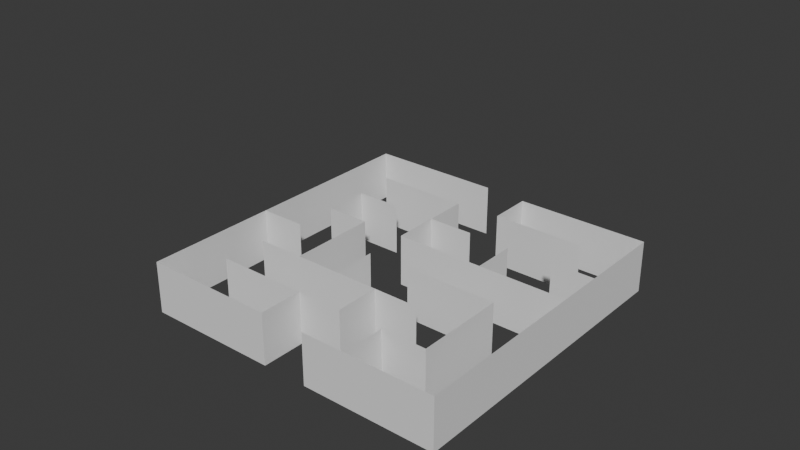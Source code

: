 # Source: idk.blend  (saved by Blender 4.4.32; exported with 4.5.12 LTS)
import bpy
from mathutils import Matrix  # noqa: F401  (used for matrix-valued properties, if any)

bpy.ops.wm.read_factory_settings(use_empty=True)
scene = bpy.context.scene
scene.name = 'Scene'

# ---- collections
col_collection = bpy.data.collections.new('Collection'); scene.collection.children.link(col_collection)

# ---- world
world_world = bpy.data.worlds.new('World'); scene.world = world_world
world_world.use_nodes = True; world_world.node_tree.nodes.clear()
_N = world_world.node_tree.nodes; _L = world_world.node_tree.links
n0 = _N.new('ShaderNodeOutputWorld'); n0.name = 'World Output'; n0.location = (300, 300)
n1 = _N.new('ShaderNodeBackground'); n1.name = 'Background'; n1.location = (10, 300)
n1.inputs[0].default_value = (0.05088, 0.05088, 0.05088, 1.0)
_L.new(n1.outputs[0], n0.inputs[0])
n0.is_active_output = True
world_world.color = (0.05088, 0.05088, 0.05088)
world_world.sun_shadow_jitter_overblur = 0.0

# ---- meshes
me_cube_001 = bpy.data.meshes.new('Cube.001')
me_cube_001.from_pydata([(-0.4855, 3.525, 0.0), (0.4957, -1.496, 0.0), (0.4957, -2.491, 0.0), (-0.526, -2.491, 0.0), (-0.526, -3.475, 0.0), (-3.51, -3.475, 0.0), (-3.51, -0.4821, 0.0), (-3.51, 3.525, 0.0), (1.507, -1.496, 0.0), (-0.4957, -1.496, 0.0), (-1.507, -1.496, 0.0), (-2.549, -1.496, 0.0), (-1.507, 0.4921, 0.0), (-2.499, 0.4921, 0.0), (-2.499, 1.496, 0.0), (-1.477, 1.496, 0.0), (-2.569, -2.491, 0.0), (-2.478, -0.4821, 0.0), (-0.4957, -0.4921, 0.0), (0.4855, -3.475, 0.0), (1.507, -3.475, 0.0), (3.49, -3.475, 0.0), (3.49, 0.4821, 0.0), (3.49, 1.506, 0.0), (3.49, 3.455, 0.0), (0.4957, 3.455, 0.0), (0.4957, 2.501, 0.0), (2.559, 2.501, 0.0), (2.509, 1.506, 0.0), (1.497, 0.4821, 0.0), (1.497, 1.456, 0.0), (-0.5058, 0.4821, 0.0), (-0.5058, 1.496, 0.0), (0.5159, 1.496, 0.0), (-0.5058, 2.461, 0.0), (-2.59, 2.461, 0.0), (1.507, -2.481, 0.0), (2.519, -2.481, 0.0), (2.519, -0.462, 0.0), (0.4451, -0.462, 0.0), (-0.4855, 3.525, 1.161), (0.4957, -1.496, 1.161), (0.4957, -2.491, 1.161), (-0.526, -2.491, 1.161), (-0.526, -3.475, 1.161), (-3.51, -3.475, 1.161), (-3.51, -0.4821, 1.161), (-3.51, 3.525, 1.161), (1.507, -1.496, 1.161), (-0.4957, -1.496, 1.161), (-1.507, -1.496, 1.161), (-2.549, -1.496, 1.161), (-1.507, 0.4921, 1.161), (-2.499, 0.4921, 1.161), (-2.499, 1.496, 1.161), (-1.477, 1.496, 1.161), (-2.569, -2.491, 1.161), (-2.478, -0.4821, 1.161), (-0.4957, -0.4921, 1.161), (0.4855, -3.475, 1.161), (1.507, -3.475, 1.161), (3.49, -3.475, 1.161), (3.49, 0.4821, 1.161), (3.49, 1.506, 1.161), (3.49, 3.455, 1.161), (0.4957, 3.455, 1.161), (0.4957, 2.501, 1.161), (2.559, 2.501, 1.161), (2.509, 1.506, 1.161), (1.497, 0.4821, 1.161), (1.497, 1.456, 1.161), (-0.5058, 0.4821, 1.161), (-0.5058, 1.496, 1.161), (0.5159, 1.496, 1.161), (-0.5058, 2.461, 1.161), (-2.59, 2.461, 1.161), (1.507, -2.481, 1.161), (2.519, -2.481, 1.161), (2.519, -0.462, 1.161), (0.4451, -0.462, 1.161)], [], [(32, 34, 74, 72), (20, 21, 61, 60), (1, 8, 48, 41), (34, 35, 75, 74), (21, 22, 62, 61), (2, 1, 41, 42), (20, 36, 76, 60), (22, 23, 63, 62), (3, 2, 42, 43), (36, 37, 77, 76), (23, 24, 64, 63), (4, 3, 43, 44), (37, 38, 78, 77), (24, 25, 65, 64), (5, 4, 44, 45), (38, 39, 79, 78), (25, 26, 66, 65), (6, 5, 45, 46), (26, 27, 67, 66), (7, 6, 46, 47), (14, 15, 55, 54), (23, 28, 68, 63), (0, 7, 47, 40), (13, 14, 54, 53), (22, 29, 69, 62), (3, 16, 56, 43), (12, 13, 53, 52), (29, 30, 70, 69), (6, 17, 57, 46), (10, 12, 52, 50), (29, 31, 71, 69), (9, 18, 58, 49), (10, 11, 51, 50), (31, 32, 72, 71), (9, 10, 50, 49), (32, 33, 73, 72), (19, 20, 60, 59), (1, 9, 49, 41)])
_uv = me_cube_001.uv_layers.new(name='UVMap')
_uv.uv.foreach_set('vector', [0.0, 0.0, 0.0, 0.0, 0.0, 0.0, 0.0, 0.0, 0.0, 0.0, 0.0, 0.0, 0.0, 0.0, 0.0, 0.0, 0.0, 0.0, 0.0, 0.0, 0.0, 0.0, 0.0, 0.0, 0.0, 0.0, 0.0, 0.0, 0.0, 0.0, 0.0, 0.0, 0.0, 0.0, 0.0, 0.0, 0.0, 0.0, 0.0, 0.0, 0.0, 0.0, 0.0, 0.0, 0.0, 0.0, 0.0, 0.0, 0.0, 0.0, 0.0, 0.0, 0.0, 0.0, 0.0, 0.0, 0.0, 0.0, 0.0, 0.0, 0.0, 0.0, 0.0, 0.0, 0.0, 0.0, 0.0, 0.0, 0.0, 0.0, 0.0, 0.0, 0.0, 0.0, 0.0, 0.0, 0.0, 0.0, 0.0, 0.0, 0.0, 0.0, 0.0, 0.0, 0.0, 0.0, 0.0, 0.0, 0.0, 0.0, 0.0, 0.0, 0.0, 0.0, 0.0, 0.0, 0.0, 0.0, 0.0, 0.0, 0.0, 0.0, 0.0, 0.0, 0.0, 0.0, 0.0, 0.0, 0.0, 0.0, 0.0, 0.0, 0.0, 0.0, 0.0, 0.0, 0.0, 0.0, 0.0, 0.0, 0.0, 0.0, 0.0, 0.0, 0.0, 0.0, 0.0, 0.0, 0.0, 0.0, 0.0, 0.0, 0.0, 0.0, 0.0, 0.0, 0.0, 0.0, 0.0, 0.0, 0.0, 0.0, 0.0, 0.0, 0.0, 0.0, 0.0, 0.0, 0.0, 0.0, 0.0, 0.0, 0.0, 0.0, 0.0, 0.0, 0.0, 0.0, 0.0, 0.0, 0.0, 0.0, 0.0, 0.0, 0.0, 0.0, 0.0, 0.0, 0.0, 0.0, 0.0, 0.0, 0.0, 0.0, 0.0, 0.0, 0.0, 0.0, 0.0, 0.0, 0.0, 0.0, 0.0, 0.0, 0.0, 0.0, 0.0, 0.0, 0.0, 0.0, 0.0, 0.0, 0.0, 0.0, 0.0, 0.0, 0.0, 0.0, 0.0, 0.0, 0.0, 0.0, 0.0, 0.0, 0.0, 0.0, 0.0, 0.0, 0.0, 0.0, 0.0, 0.0, 0.0, 0.0, 0.0, 0.0, 0.0, 0.0, 0.0, 0.0, 0.0, 0.0, 0.0, 0.0, 0.0, 0.0, 0.0, 0.0, 0.0, 0.0, 0.0, 0.0, 0.0, 0.0, 0.0, 0.0, 0.0, 0.0, 0.0, 0.0, 0.0, 0.0, 0.0, 0.0, 0.0, 0.0, 0.0, 0.0, 0.0, 0.0, 0.0, 0.0, 0.0, 0.0, 0.0, 0.0, 0.0, 0.0, 0.0, 0.0, 0.0, 0.0, 0.0, 0.0, 0.0, 0.0, 0.0, 0.0, 0.0, 0.0, 0.0, 0.0, 0.0, 0.0, 0.0, 0.0, 0.0, 0.0, 0.0, 0.0, 0.0, 0.0, 0.0, 0.0, 0.0, 0.0, 0.0, 0.0, 0.0, 0.0, 0.0, 0.0, 0.0, 0.0, 0.0, 0.0, 0.0, 0.0, 0.0, 0.0, 0.0, 0.0, 0.0, 0.0])
me_cube_001.update()
me_cube_002 = bpy.data.meshes.new('Cube.002')
me_cube_002.from_pydata([(-0.3402, 2.488, 1.795), (0.3473, -1.056, 1.795), (0.3473, -1.758, 1.795), (-0.3685, -1.758, 1.795), (-0.3685, -2.452, 1.795), (-2.459, -2.452, 1.795), (-2.459, -0.3402, 1.795), (-2.459, 2.488, 1.795), (1.056, -1.056, 1.795), (-0.3473, -1.056, 1.795), (-1.056, -1.056, 1.795), (-1.786, -1.056, 1.795), (-1.056, 0.3473, 1.795), (-1.75, 0.3473, 1.795), (-1.75, 1.056, 1.795), (-1.035, 1.056, 1.795), (-1.8, -1.758, 1.795), (-1.736, -0.3402, 1.795), (-0.3473, -0.3473, 1.795), (0.3402, -2.452, 1.795), (1.056, -2.452, 1.795), (2.445, -2.452, 1.795), (2.445, 0.3402, 1.795), (2.445, 1.063, 1.795), (2.445, 2.438, 1.795), (0.3473, 2.438, 1.795), (0.3473, 1.765, 1.795), (1.793, 1.765, 1.795), (1.758, 1.063, 1.795), (1.049, 0.3402, 1.795), (1.049, 1.028, 1.795), (-0.3543, 0.3402, 1.795), (-0.3543, 1.056, 1.795), (0.3614, 1.056, 1.795), (-0.3543, 1.736, 1.795), (-1.814, 1.736, 1.795), (1.056, -1.75, 1.795), (1.765, -1.75, 1.795), (1.765, -0.326, 1.795), (0.3118, -0.326, 1.795)], [(14, 15), (13, 14), (12, 13), (10, 12), (10, 11), (9, 10), (1, 9), (1, 8), (2, 1), (3, 2), (4, 3), (5, 4), (6, 5), (7, 6), (0, 7), (3, 16), (6, 17), (9, 18), (19, 20), (20, 21), (21, 22), (22, 23), (23, 24), (24, 25), (25, 26), (26, 27), (23, 28), (22, 29), (29, 30), (29, 31), (31, 32), (32, 33), (32, 34), (34, 35), (20, 36), (36, 37), (37, 38), (38, 39)], [])
_uv = me_cube_002.uv_layers.new(name='UVMap')
_uv.uv.foreach_set('vector', [])
me_cube_002.update()
me_circle = bpy.data.meshes.new('Circle')
me_circle.from_pydata([(0.0, 1.0, 0.0), (-0.1951, 0.9808, 0.0), (-0.3827, 0.9239, 0.0), (-0.5556, 0.8315, 0.0), (-0.7071, 0.7071, 0.0), (-0.8315, 0.5556, 0.0), (-0.9239, 0.3827, 0.0), (-0.9808, 0.1951, 0.0), (-1.0, 0.0, 0.0), (-0.9808, -0.1951, 0.0), (-0.9239, -0.3827, 0.0), (-0.8315, -0.5556, 0.0), (-0.7071, -0.7071, 0.0), (-0.5556, -0.8315, 0.0), (-0.3827, -0.9239, 0.0), (-0.1951, -0.9808, 0.0), (0.0, -1.0, 0.0), (0.1951, -0.9808, 0.0), (0.3827, -0.9239, 0.0), (0.5556, -0.8315, 0.0), (0.7071, -0.7071, 0.0), (0.8315, -0.5556, 0.0), (0.9239, -0.3827, 0.0), (0.9808, -0.1951, 0.0), (1.0, 0.0, 0.0), (0.9808, 0.1951, 0.0), (0.9239, 0.3827, 0.0), (0.8315, 0.5556, 0.0), (0.7071, 0.7071, 0.0), (0.5556, 0.8315, 0.0), (0.3827, 0.9239, 0.0), (0.1951, 0.9808, 0.0)], [(1, 0), (2, 1), (3, 2), (4, 3), (5, 4), (6, 5), (7, 6), (8, 7), (9, 8), (10, 9), (11, 10), (12, 11), (13, 12), (14, 13), (15, 14), (16, 15), (17, 16), (18, 17), (19, 18), (20, 19), (21, 20), (22, 21), (23, 22), (24, 23), (25, 24), (26, 25), (27, 26), (28, 27), (29, 28), (30, 29), (31, 30), (0, 31)], [])
_uv = me_circle.uv_layers.new(name='UVMap')
_uv.uv.foreach_set('vector', [])
me_circle.update()

# ---- objects
ob_empty = bpy.data.objects.new('Empty', None)
ob_cube = bpy.data.objects.new('Cube', me_cube_001)
ob_cube_001 = bpy.data.objects.new('Cube.001', me_cube_002)
ob_circle = bpy.data.objects.new('Circle', me_circle)

# ---- transforms, parenting, visibility, modifiers, constraints
ob_empty.location = (0.0, 0.0, -1.24)
ob_empty.empty_display_type = 'IMAGE'
ob_empty.empty_display_size = 5.0
ob_cube.location = (0.0, 0.0, 0.0)
ob_cube_001.location = (0.0, 0.0, 0.0)
ob_cube_001.scale = (1.837, 1.837, 1.837)
ob_circle.location = (0.6017, -4.524, 3.305)
ob_circle.rotation_euler = (-0.0, 1.571, 0.0)
ob_circle.scale = (0.332, 0.332, 0.332)

# ---- collection membership
col_collection.objects.link(ob_empty)
col_collection.objects.link(ob_cube)
col_collection.objects.link(ob_cube_001)
col_collection.objects.link(ob_circle)

# ---- scene / render settings (as saved in the file)
scene.frame_start = 1; scene.frame_end = 250; scene.frame_set(1)
scene.render.engine = 'BLENDER_EEVEE_NEXT'
bpy.context.view_layer.update()

# ---- added for rendering (the .blend has no active camera and no usable light): camera, sun
cam_auto = bpy.data.cameras.new('AutoCamera')
cam_auto.lens = 50.0
cam_auto.sensor_width = 36.0
cam_auto.clip_end = 1000.0
ob_auto_camera = bpy.data.objects.new('AutoCamera', cam_auto)
scene.collection.objects.link(ob_auto_camera)
ob_auto_camera.location = (12.511, -15.1719, 11.8376)
ob_auto_camera.rotation_euler = (1.09748, -7.21219e-08, 0.694738)
scene.camera = ob_auto_camera
light_auto_sun = bpy.data.lights.new('AutoSun', 'SUN')
light_auto_sun.energy = 3.0
light_auto_sun.angle = 0.0523599
ob_auto_sun = bpy.data.objects.new('AutoSun', light_auto_sun)
scene.collection.objects.link(ob_auto_sun)
ob_auto_sun.rotation_euler = (0.872665, 0.174533, 0.523599)
bpy.context.view_layer.update()
